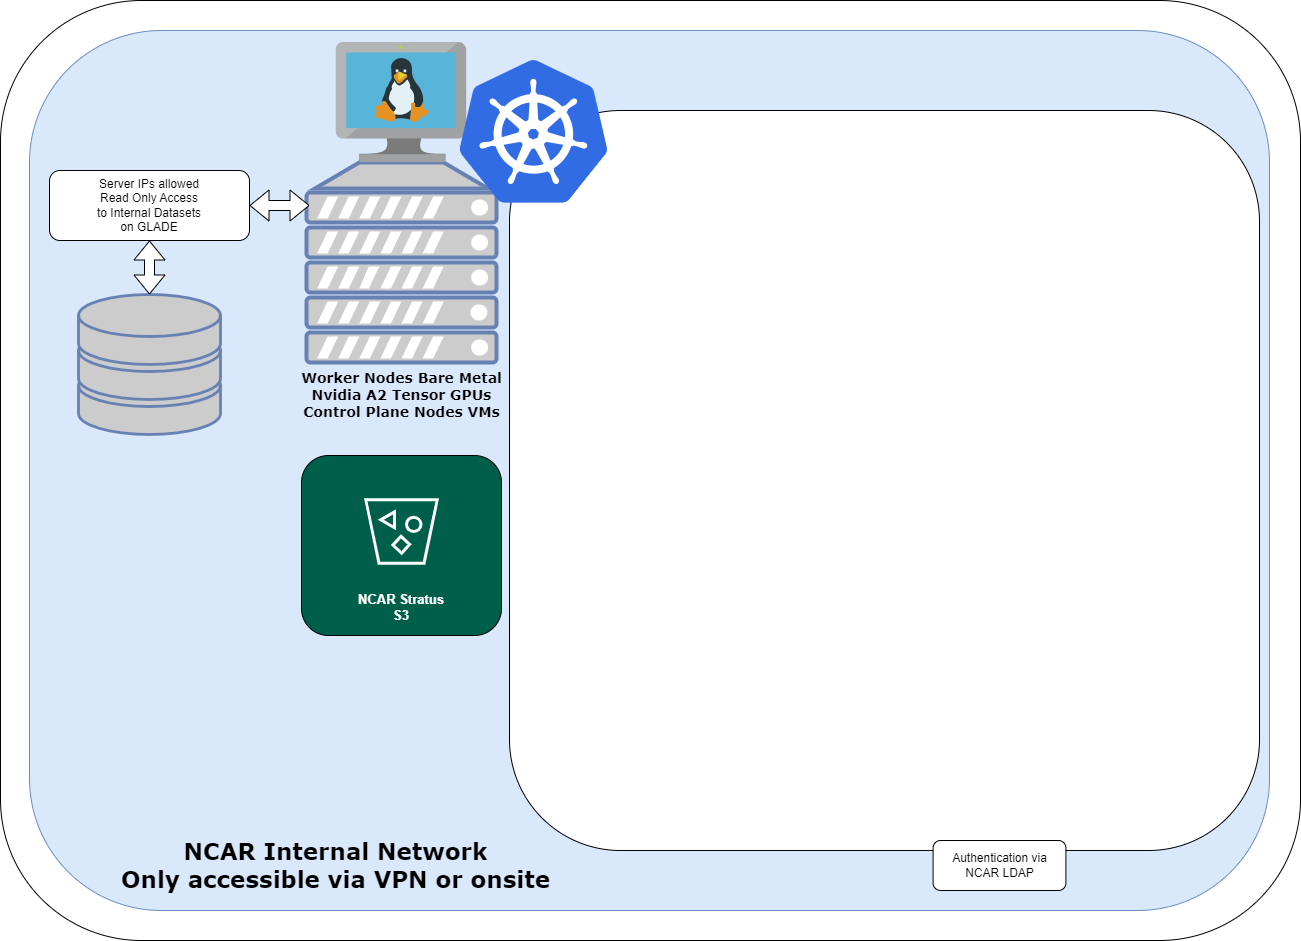

The diagram above was exported from draw.io. Its source (the exported page's mxGraphModel, read from the mxfile embedded in the PNG):
<mxGraphModel dx="3414" dy="1132" grid="1" gridSize="10" guides="1" tooltips="1" connect="1" arrows="1" fold="1" page="1" pageScale="1" pageWidth="1100" pageHeight="1700" math="0" shadow="0">
  <root>
    <mxCell id="0" />
    <mxCell id="1" parent="0" />
    <mxCell id="OqGSFoKqHse3q_Ia956D-81" value="" style="rounded=1;whiteSpace=wrap;html=1;" parent="1" vertex="1">
      <mxGeometry x="-700" y="110" width="1300" height="940" as="geometry" />
    </mxCell>
    <mxCell id="OqGSFoKqHse3q_Ia956D-20" value="" style="rounded=1;whiteSpace=wrap;html=1;fillColor=#dae8fc;strokeColor=#6c8ebf;" parent="1" vertex="1">
      <mxGeometry x="-671" y="140" width="1240" height="880" as="geometry" />
    </mxCell>
    <mxCell id="TjWUEsn5IVO1DjWOrf8H-6" value="" style="rounded=1;whiteSpace=wrap;html=1;" parent="1" vertex="1">
      <mxGeometry x="-191" y="220" width="750" height="740" as="geometry" />
    </mxCell>
    <mxCell id="OqGSFoKqHse3q_Ia956D-2" value="Authentication via NCAR LDAP" style="rounded=1;whiteSpace=wrap;html=1;" parent="1" vertex="1">
      <mxGeometry x="232.58999999999997" y="950" width="132.81" height="50" as="geometry" />
    </mxCell>
    <mxCell id="OqGSFoKqHse3q_Ia956D-10" value="&lt;b style=&quot;border-color: var(--border-color); font-family: Verdana; font-size: 14px;&quot;&gt;Worker Nodes Bare Metal&lt;br style=&quot;border-color: var(--border-color);&quot;&gt;Nvidia A2 Tensor GPUs&lt;br style=&quot;border-color: var(--border-color);&quot;&gt;Control Plane Nodes VMs&lt;/b&gt;" style="text;html=1;align=center;verticalAlign=middle;resizable=0;points=[];autosize=1;strokeColor=none;fillColor=none;rotation=0;" parent="1" vertex="1">
      <mxGeometry x="-409" y="475" width="220" height="60" as="geometry" />
    </mxCell>
    <mxCell id="OqGSFoKqHse3q_Ia956D-19" value="" style="group" parent="1" vertex="1" connectable="0">
      <mxGeometry x="-399" y="565" width="200" height="405" as="geometry" />
    </mxCell>
    <mxCell id="OqGSFoKqHse3q_Ia956D-18" value="&lt;font style=&quot;font-size: 13px;&quot;&gt;&lt;br&gt;&lt;br&gt;&lt;br&gt;&lt;br&gt;&lt;br&gt;&lt;br&gt;&lt;br&gt;&lt;br&gt;&lt;font style=&quot;font-size: 13px;&quot; color=&quot;#ffffff&quot;&gt;&lt;b&gt;NCAR Stratus &lt;br&gt;S3&lt;/b&gt;&lt;/font&gt;&lt;/font&gt;" style="rounded=1;whiteSpace=wrap;html=1;fillColor=#005F4B;" parent="OqGSFoKqHse3q_Ia956D-19" vertex="1">
      <mxGeometry width="200" height="180" as="geometry" />
    </mxCell>
    <mxCell id="OqGSFoKqHse3q_Ia956D-17" value="" style="sketch=0;pointerEvents=1;shadow=0;dashed=0;html=1;strokeColor=none;fillColor=#005F4B;labelPosition=center;verticalLabelPosition=bottom;verticalAlign=top;align=center;outlineConnect=0;shape=mxgraph.veeam2.s3_compatible;aspect=fixed;" parent="OqGSFoKqHse3q_Ia956D-19" vertex="1">
      <mxGeometry x="44" y="20" width="112" height="112" as="geometry" />
    </mxCell>
    <mxCell id="OqGSFoKqHse3q_Ia956D-21" value="" style="group" parent="1" vertex="1" connectable="0">
      <mxGeometry x="-394" y="152" width="190" height="320" as="geometry" />
    </mxCell>
    <mxCell id="TjWUEsn5IVO1DjWOrf8H-14" value="" style="fontColor=#0066CC;verticalAlign=top;verticalLabelPosition=bottom;labelPosition=center;align=center;html=1;outlineConnect=0;fillColor=#CCCCCC;strokeColor=#6881B3;gradientColor=none;gradientDirection=north;strokeWidth=2;shape=mxgraph.networks.server;" parent="OqGSFoKqHse3q_Ia956D-21" vertex="1">
      <mxGeometry y="120" width="190" height="200" as="geometry" />
    </mxCell>
    <mxCell id="OqGSFoKqHse3q_Ia956D-9" value="" style="image;sketch=0;aspect=fixed;html=1;points=[];align=center;fontSize=12;image=img/lib/mscae/VM_Linux.svg;" parent="OqGSFoKqHse3q_Ia956D-21" vertex="1">
      <mxGeometry x="29.78" width="130.43" height="120" as="geometry" />
    </mxCell>
    <mxCell id="TjWUEsn5IVO1DjWOrf8H-15" value="" style="image;sketch=0;aspect=fixed;html=1;points=[];align=center;fontSize=12;image=img/lib/mscae/Kubernetes.svg;" parent="1" vertex="1">
      <mxGeometry x="-241" y="170" width="148.8" height="142.85" as="geometry" />
    </mxCell>
    <mxCell id="OqGSFoKqHse3q_Ia956D-22" value="" style="group" parent="1" vertex="1" connectable="0">
      <mxGeometry x="-651" y="280" width="200" height="264" as="geometry" />
    </mxCell>
    <mxCell id="TjWUEsn5IVO1DjWOrf8H-11" value="&lt;div style=&quot;font-family: Consolas, &amp;quot;Courier New&amp;quot;, monospace; font-size: 14px; line-height: 19px;&quot;&gt;&lt;br&gt;&lt;/div&gt;" style="fontColor=#0066CC;verticalAlign=top;verticalLabelPosition=bottom;labelPosition=center;align=center;html=1;outlineConnect=0;fillColor=#CCCCCC;strokeColor=#6881B3;gradientColor=none;gradientDirection=north;strokeWidth=2;shape=mxgraph.networks.storage;" parent="OqGSFoKqHse3q_Ia956D-22" vertex="1">
      <mxGeometry x="29" y="124" width="142" height="140" as="geometry" />
    </mxCell>
    <mxCell id="TjWUEsn5IVO1DjWOrf8H-29" value="Server IPs allowed&lt;br&gt;Read Only Access&lt;br&gt;to Internal Datasets&lt;br&gt;on GLADE" style="rounded=1;whiteSpace=wrap;html=1;" parent="OqGSFoKqHse3q_Ia956D-22" vertex="1">
      <mxGeometry width="200" height="70" as="geometry" />
    </mxCell>
    <mxCell id="TjWUEsn5IVO1DjWOrf8H-30" value="" style="shape=flexArrow;endArrow=classic;startArrow=classic;html=1;rounded=0;exitX=1;exitY=0.5;exitDx=0;exitDy=0;fillColor=default;" parent="OqGSFoKqHse3q_Ia956D-22" source="TjWUEsn5IVO1DjWOrf8H-29" edge="1">
      <mxGeometry width="100" height="100" relative="1" as="geometry">
        <mxPoint x="170" y="228" as="sourcePoint" />
        <mxPoint x="260" y="35" as="targetPoint" />
      </mxGeometry>
    </mxCell>
    <mxCell id="TjWUEsn5IVO1DjWOrf8H-31" value="" style="shape=flexArrow;endArrow=classic;startArrow=classic;html=1;rounded=0;exitX=0.5;exitY=0;exitDx=0;exitDy=0;entryX=0.5;entryY=1;entryDx=0;entryDy=0;exitPerimeter=0;fillColor=default;" parent="OqGSFoKqHse3q_Ia956D-22" source="TjWUEsn5IVO1DjWOrf8H-11" target="TjWUEsn5IVO1DjWOrf8H-29" edge="1">
      <mxGeometry width="100" height="100" relative="1" as="geometry">
        <mxPoint x="170.5" y="303" as="sourcePoint" />
        <mxPoint x="170.5" y="243" as="targetPoint" />
      </mxGeometry>
    </mxCell>
    <mxCell id="OqGSFoKqHse3q_Ia956D-80" value="&lt;font face=&quot;Verdana&quot; style=&quot;font-size: 23px;&quot;&gt;&lt;b&gt;NCAR Internal Network&lt;br&gt;Only accessible via VPN or onsite&lt;/b&gt;&lt;/font&gt;" style="text;html=1;align=center;verticalAlign=middle;resizable=0;points=[];autosize=1;strokeColor=none;fillColor=none;" parent="1" vertex="1">
      <mxGeometry x="-590" y="940" width="450" height="70" as="geometry" />
    </mxCell>
  </root>
</mxGraphModel>